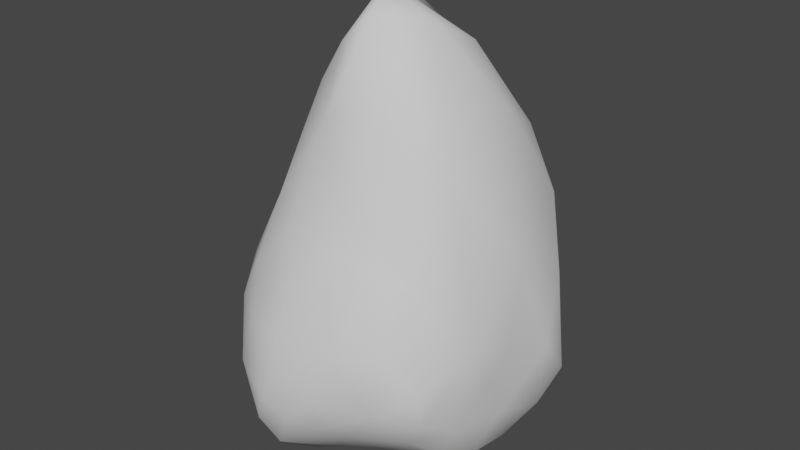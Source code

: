 # Source: Rock2.blend  (saved by Blender 2.93.20; exported with 4.5.12 LTS)
import bpy
from mathutils import Matrix  # noqa: F401  (used for matrix-valued properties, if any)

bpy.ops.wm.read_factory_settings(use_empty=True)
scene = bpy.context.scene
scene.name = 'Scene'

# ---- collections
col_collection = bpy.data.collections.new('Collection'); scene.collection.children.link(col_collection)

# ---- materials (node trees are filled in below, after node groups)
mat_rock = bpy.data.materials.new('Rock')
mat_rock.use_transparent_shadow = False

# ---- material node trees

# ---- world
world_world = bpy.data.worlds.new('World'); scene.world = world_world
world_world.use_nodes = True; world_world.node_tree.nodes.clear()
_N = world_world.node_tree.nodes; _L = world_world.node_tree.links
n0 = _N.new('ShaderNodeOutputWorld'); n0.name = 'World Output'; n0.location = (300, 300)
n1 = _N.new('ShaderNodeBackground'); n1.name = 'Background'; n1.location = (10, 300)
n1.inputs[0].default_value = (0.05088, 0.05088, 0.05088, 1.0)
_L.new(n1.outputs[0], n0.inputs[0])
n0.is_active_output = True
world_world.color = (0.05088, 0.05088, 0.05088)
world_world.use_sun_shadow = False
world_world.sun_shadow_jitter_overblur = 0.0

# ---- meshes
me_cube = bpy.data.meshes.new('Cube')
me_cube.from_pydata([(-0.7022, -0.5912, -0.6385), (-0.4608, 0.5064, -0.5135), (0.224, 0.2867, -0.9574), (-0.2219, 0.3102, -0.8937), (-0.4091, -0.07304, 0.518), (-0.2031, 0.2738, 0.4282), (0.05959, 0.2681, 0.4485), (0.2365, 0.298, -0.2191), (0.3897, -0.2045, -0.9082), (0.194, 0.1904, 0.4116), (0.242, -0.03049, 0.5435), (0.3711, -0.7511, -0.5488), (-0.627, -0.6434, -0.8766), (-0.4022, -0.7893, -0.9973), (-0.3021, -0.8967, -0.871), (0.004799, -0.785, -0.7707), (-0.04676, -0.8188, 0.1178), (-0.2925, -0.7928, 0.126), (-0.621, -0.6716, -0.1214), (-0.6626, -0.7342, -0.4441), (-0.7142, -0.4221, -0.8467), (-0.6934, -0.4512, -0.1236), (-0.7931, -0.04326, -0.8255), (-0.7118, 0.09984, -0.9154), (-0.8067, -0.03333, -0.5877), (-0.7607, -0.1154, -0.1609), (-0.6872, -0.2124, 0.09482), (-0.6255, -0.05231, 0.1344), (-0.6267, 0.3542, -0.6358), (-0.6315, 0.2151, -0.311), (-0.3484, 0.4386, -0.6118), (-0.4034, 0.4833, -0.202), (-0.1501, 0.4161, 0.01183), (-0.3141, 0.3708, 0.1897), (-0.1529, 0.372, -0.6022), (-0.06376, 0.3526, -0.733), (-0.0337, 0.2831, -0.9613), (0.09084, 0.4, -0.3832), (0.0731, 0.3933, 0.0816), (0.1711, 0.361, -0.7929), (0.2956, 0.2851, -0.6304), (0.3724, 0.2164, -0.8361), (0.3022, 0.2515, -0.007735), (0.4828, 0.113, -0.6691), (0.3909, 0.2062, -0.5053), (0.3463, 0.1691, 0.1417), (0.477, -0.01791, -0.501), (0.4506, 0.08501, -0.1786), (0.4487, -0.01967, -0.8062), (0.441, -0.1927, -0.02659), (0.2964, -0.2234, 0.5257), (0.4366, -0.2994, -0.7095), (0.4444, -0.2775, -0.3915), (0.3104, -0.485, 0.4147), (0.4547, -0.4417, -0.4785), (0.3689, -0.4047, -0.9003), (0.1072, -0.6396, 0.6267), (0.454, -0.5586, -0.2602), (0.3264, -0.5611, -0.8187), (0.4114, -0.5814, -0.6562), (0.3693, -0.7874, -0.4033), (0.2762, -0.7281, 0.02118), (0.1955, -0.8594, -0.5429), (0.2721, -0.8461, -0.259), (0.1531, -0.8317, -0.03692), (0.01575, -0.9223, -0.2814), (-0.04236, -0.9558, -0.5064), (-0.1823, -0.8931, -0.05915), (-0.06049, -0.8992, -0.682), (-0.2106, -1.004, -0.4371), (-0.1865, -0.9619, -0.6605), (-0.2072, -0.9621, -0.2509), (-0.287, -1.002, -0.5667), (-0.3294, -0.9847, -0.705), (-0.4211, -0.8992, -0.286), (-0.5254, -0.8815, -0.5474), (-0.5065, -0.7806, -0.0965), (-0.5976, -0.7832, -0.2907), (-0.5219, -0.8302, -0.8284), (-0.634, -0.7723, -0.6323), (0.1595, 0.2281, -1.023), (-0.3823, 0.3265, -0.7034), (0.104, 0.1393, -1.061), (0.2884, 0.01675, -0.9783), (-0.5048, 0.2447, -0.7536), (-0.07409, 0.06286, -1.051), (0.1403, -0.08004, -1.095), (-0.2839, 0.1194, -0.993), (-0.1467, -0.1755, -1.125), (-0.5686, -0.02572, -1.023), (-0.3495, -0.08236, -1.089), (0.06945, -0.2339, -1.104), (0.2618, -0.2536, -1.031), (-0.4403, -0.2244, -1.104), (-0.6522, -0.3038, -0.9417), (-0.5203, -0.3939, -1.048), (-0.004862, -0.4052, -1.062), (-0.4026, -0.5231, -1.061), (-0.22, -0.4316, -1.08), (-0.5222, -0.649, -0.9953), (0.0281, -0.5939, -0.9289), (0.1994, -0.468, -0.9627), (-0.2908, -0.6809, -1.027), (-0.1482, -0.6858, -0.9488), (0.2381, -0.6856, -0.7375), (-0.09857, 0.1051, 0.7344), (-0.4859, 0.1146, 0.2108), (0.04809, -0.02489, 0.8005), (-0.1709, -0.134, 0.9805), (-0.5828, -0.2406, 0.2839), (-0.2718, -0.1123, 0.7996), (-0.1352, -0.3606, 1.082), (-0.3284, -0.3562, 0.7864), (0.1122, -0.3844, 0.9675), (-0.2082, -0.5392, 0.8698), (-0.5624, -0.51, 0.2088), (-0.02339, -0.579, 1.021), (-0.3302, -0.5299, 0.6835), (-0.4591, -0.3978, 0.5232), (-0.4132, -0.57, 0.4483), (-0.2052, -0.6544, 0.576), (-0.455, -0.679, 0.1834), (-0.0551, -0.7408, 0.3419)], [], [(12, 0, 20), (20, 22, 94), (0, 21, 24), (23, 22, 28), (25, 27, 29), (23, 28, 84), (24, 29, 28), (28, 1, 84), (29, 27, 106), (109, 26, 21), (12, 20, 94), (84, 1, 81), (29, 31, 28), (29, 106, 31), (1, 32, 30), (30, 34, 3), (30, 32, 34), (31, 33, 32), (106, 4, 33), (33, 5, 32), (34, 37, 35), (32, 5, 38), (32, 38, 37), (35, 37, 39), (37, 38, 7), (2, 39, 41), (38, 9, 7), (39, 40, 41), (5, 105, 6), (35, 36, 3), (9, 45, 42), (83, 41, 48), (44, 47, 43), (45, 47, 44), (46, 48, 43), (46, 51, 48), (46, 52, 51), (49, 52, 46), (50, 53, 49), (49, 57, 52), (8, 51, 55), (53, 57, 49), (54, 59, 51), (95, 94, 89, 93), (56, 61, 53), (53, 61, 57), (57, 11, 59), (59, 104, 58), (60, 11, 57), (7, 42, 44), (11, 62, 104), (64, 65, 63), (62, 15, 104), (62, 68, 15), (64, 16, 65), (66, 70, 68), (16, 67, 65), (65, 69, 66), (67, 71, 65), (69, 72, 66), (70, 14, 68), (71, 74, 69), (72, 73, 70), (67, 17, 74), (72, 75, 73), (75, 78, 14), (74, 76, 77), (75, 79, 78), (76, 18, 77), (79, 12, 78), (60, 62, 11), (17, 121, 76), (78, 12, 99), (41, 83, 2), (80, 82, 36), (36, 82, 85), (81, 3, 87), (3, 85, 87), (85, 82, 86), (82, 83, 86), (85, 91, 88), (85, 86, 91), (87, 88, 90), (86, 92, 91), (23, 89, 94), (83, 8, 92), (91, 101, 96), (90, 98, 93), (92, 55, 101), (93, 98, 97), (96, 101, 100), (95, 99, 94), (94, 99, 12), (101, 58, 104), (98, 103, 102), (97, 13, 99), (97, 102, 13), (100, 104, 15), (105, 107, 9), (4, 110, 5), (107, 10, 9), (105, 111, 107), (108, 111, 105), (27, 109, 106), (107, 113, 10), (113, 50, 10), (111, 113, 107), (110, 111, 108), (111, 116, 113), (109, 118, 4), (112, 111, 110), (113, 53, 50), (118, 117, 112), (114, 116, 111), (56, 53, 113), (115, 119, 118), (118, 119, 117), (117, 120, 114), (119, 120, 117), (114, 120, 116), (120, 122, 56), (115, 121, 119), (121, 17, 120), (21, 115, 109), (17, 16, 122), (19, 21, 0), (20, 0, 22), (22, 0, 24), (23, 94, 22), (21, 26, 25), (24, 21, 25), (24, 25, 29), (25, 26, 27), (22, 24, 28), (89, 23, 84), (1, 28, 31), (81, 1, 30), (1, 31, 32), (81, 30, 3), (31, 106, 33), (33, 4, 5), (34, 32, 37), (36, 35, 39), (2, 36, 39), (38, 5, 6), (39, 37, 40), (38, 6, 9), (40, 37, 7), (7, 9, 42), (34, 35, 3), (41, 40, 44), (41, 44, 43), (42, 45, 44), (41, 43, 48), (45, 10, 47), (43, 47, 46), (83, 48, 8), (47, 49, 46), (48, 51, 8), (10, 50, 47), (47, 50, 49), (52, 57, 54), (52, 54, 51), (55, 51, 59), (58, 55, 59), (54, 57, 59), (57, 61, 60), (59, 11, 104), (61, 63, 60), (61, 64, 63), (40, 7, 44), (63, 65, 62), (62, 65, 66), (64, 61, 16), (62, 66, 68), (66, 72, 70), (65, 71, 69), (67, 16, 17), (15, 68, 14), (69, 74, 72), (71, 67, 74), (70, 73, 14), (72, 74, 75), (74, 17, 76), (73, 75, 14), (14, 78, 13), (75, 74, 77), (75, 19, 79), (75, 77, 19), (76, 121, 18), (19, 77, 18), (79, 0, 12), (79, 19, 0), (60, 63, 62), (19, 18, 21), (13, 78, 99), (102, 14, 13), (15, 14, 103), (2, 80, 36), (2, 83, 80), (3, 36, 85), (80, 83, 82), (84, 81, 87), (89, 84, 90), (84, 87, 90), (87, 85, 88), (86, 83, 92), (89, 90, 93), (88, 91, 96), (91, 92, 101), (90, 88, 98), (92, 8, 55), (95, 93, 97), (88, 96, 98), (98, 96, 100), (95, 97, 99), (97, 98, 102), (98, 100, 103), (101, 55, 58), (100, 101, 104), (103, 100, 15), (102, 103, 14), (5, 110, 105), (9, 10, 45), (106, 109, 4), (105, 110, 108), (4, 112, 110), (4, 118, 112), (109, 115, 118), (111, 112, 114), (113, 116, 56), (112, 117, 114), (116, 120, 56), (119, 121, 120), (56, 122, 61), (115, 18, 121), (120, 17, 122), (122, 16, 61), (6, 105, 9), (27, 26, 109), (21, 18, 115)])
me_cube.polygons.foreach_set('use_smooth', [True] * 241)
_uv = me_cube.uv_layers.new(name='UVMap')
_uv.uv.foreach_set('vector', [0.3766, 0.01937, 0.4275, 0.0188, 0.4017, 0.06951, 0.4017, 0.06951, 0.4233, 0.1394, 0.3831, 0.09661, 0.4275, 0.0188, 0.5924, 0.067, 0.4617, 0.146, 0.3935, 0.1484, 0.4233, 0.1394, 0.4261, 0.2216, 0.5414, 0.1551, 0.6078, 0.198, 0.5132, 0.2181, 0.3935, 0.1484, 0.4261, 0.2216, 0.389, 0.2265, 0.4617, 0.146, 0.5132, 0.2181, 0.4261, 0.2216, 0.4261, 0.2216, 0.4577, 0.2826, 0.389, 0.2265, 0.5132, 0.2181, 0.6078, 0.198, 0.6018, 0.2867, 0.625, 0.1471, 0.6077, 0.1575, 0.5924, 0.067, 0.375, 0.03906, 0.4017, 0.06951, 0.3831, 0.09661, 0.389, 0.2265, 0.4577, 0.2826, 0.3915, 0.2849, 0.5132, 0.2181, 0.5164, 0.3017, 0.4261, 0.2216, 0.5132, 0.2181, 0.6018, 0.2867, 0.5164, 0.3017, 0.4577, 0.2826, 0.5393, 0.3564, 0.4189, 0.299, 0.4189, 0.299, 0.429, 0.3419, 0.3782, 0.324, 0.4189, 0.299, 0.5393, 0.3564, 0.429, 0.3419, 0.5164, 0.3017, 0.5813, 0.3348, 0.5393, 0.3564, 0.6018, 0.2867, 0.6241, 0.3317, 0.5813, 0.3348, 0.5813, 0.3348, 0.618, 0.3636, 0.5393, 0.3564, 0.429, 0.3419, 0.4947, 0.4192, 0.41, 0.3696, 0.5393, 0.3564, 0.618, 0.3636, 0.5694, 0.423, 0.5393, 0.3564, 0.5694, 0.423, 0.4947, 0.4192, 0.41, 0.3696, 0.4947, 0.4192, 0.4218, 0.4415, 0.4947, 0.4192, 0.5694, 0.423, 0.5309, 0.4711, 0.3855, 0.4588, 0.4218, 0.4415, 0.4086, 0.5021, 0.5694, 0.423, 0.6283, 0.4902, 0.5309, 0.4711, 0.4218, 0.4415, 0.4479, 0.4935, 0.4086, 0.5021, 0.618, 0.3636, 0.625, 0.4153, 0.6225, 0.4383, 0.41, 0.3696, 0.3764, 0.36, 0.3782, 0.324, 0.6283, 0.4902, 0.5918, 0.5478, 0.5737, 0.5161, 0.364, 0.5729, 0.4086, 0.5021, 0.4296, 0.5797, 0.4666, 0.5359, 0.5254, 0.5759, 0.447, 0.5603, 0.5918, 0.5478, 0.5254, 0.5759, 0.4666, 0.5359, 0.4868, 0.5757, 0.4296, 0.5797, 0.447, 0.5603, 0.4868, 0.5757, 0.4163, 0.6515, 0.4296, 0.5797, 0.4868, 0.5757, 0.48, 0.6464, 0.4163, 0.6515, 0.5386, 0.6373, 0.48, 0.6464, 0.4868, 0.5757, 0.6155, 0.6061, 0.6092, 0.6605, 0.5386, 0.6373, 0.5386, 0.6373, 0.5302, 0.7004, 0.48, 0.6464, 0.3978, 0.6162, 0.4163, 0.6515, 0.365, 0.6466, 0.6092, 0.6605, 0.5302, 0.7004, 0.5386, 0.6373, 0.4823, 0.6828, 0.437, 0.723, 0.4163, 0.6515, 0.1612, 0.6619, 0.1324, 0.6551, 0.1434, 0.6098, 0.1768, 0.6276, 0.6589, 0.6779, 0.5989, 0.7267, 0.6092, 0.6605, 0.6092, 0.6605, 0.5989, 0.7267, 0.5302, 0.7004, 0.5302, 0.7004, 0.4762, 0.7459, 0.437, 0.723, 0.437, 0.723, 0.3824, 0.7661, 0.3706, 0.7137, 0.5035, 0.7429, 0.4762, 0.7459, 0.5302, 0.7004, 0.5309, 0.4711, 0.5737, 0.5161, 0.4666, 0.5359, 0.4762, 0.7459, 0.4691, 0.7759, 0.3824, 0.7661, 0.5885, 0.7732, 0.5323, 0.8039, 0.5534, 0.7534, 0.4691, 0.7759, 0.3946, 0.8163, 0.3824, 0.7661, 0.4691, 0.7759, 0.4303, 0.8274, 0.3946, 0.8163, 0.5885, 0.7732, 0.6213, 0.8332, 0.5323, 0.8039, 0.4831, 0.8126, 0.4591, 0.8422, 0.4303, 0.8274, 0.6213, 0.8332, 0.592, 0.8451, 0.5323, 0.8039, 0.5323, 0.8039, 0.5145, 0.8561, 0.4831, 0.8126, 0.592, 0.8451, 0.5561, 0.8516, 0.5323, 0.8039, 0.5145, 0.8561, 0.4866, 0.8702, 0.4831, 0.8126, 0.4591, 0.8422, 0.4019, 0.8994, 0.4303, 0.8274, 0.5561, 0.8516, 0.5531, 0.8987, 0.5145, 0.8561, 0.4866, 0.8702, 0.4502, 0.8871, 0.4591, 0.8422, 0.592, 0.8451, 0.616, 0.873, 0.5531, 0.8987, 0.4866, 0.8702, 0.5003, 0.929, 0.4502, 0.8871, 0.5003, 0.929, 0.4201, 0.9429, 0.4019, 0.8994, 0.5531, 0.8987, 0.6009, 0.9201, 0.5719, 0.9509, 0.5003, 0.929, 0.472, 0.9653, 0.4201, 0.9429, 0.6009, 0.9201, 0.6109, 0.9846, 0.5719, 0.9509, 0.472, 0.9653, 0.3774, 0.9685, 0.4201, 0.9429, 0.5035, 0.7429, 0.4691, 0.7759, 0.4762, 0.7459, 0.616, 0.873, 0.6246, 0.922, 0.6009, 0.9201, 0.4201, 0.9429, 0.3774, 0.9685, 0.375, 0.9371, 0.3492, 0.5013, 0.364, 0.5729, 0.3191, 0.5023, 0.3074, 0.517, 0.296, 0.5358, 0.2428, 0.523, 0.2428, 0.523, 0.296, 0.5358, 0.2457, 0.562, 0.1631, 0.5078, 0.2105, 0.5249, 0.2099, 0.5737, 0.2105, 0.5249, 0.2457, 0.562, 0.2099, 0.5737, 0.2457, 0.562, 0.296, 0.5358, 0.2989, 0.6081, 0.296, 0.5358, 0.364, 0.5729, 0.2989, 0.6081, 0.2457, 0.562, 0.2831, 0.6196, 0.2374, 0.6293, 0.2457, 0.562, 0.2989, 0.6081, 0.2831, 0.6196, 0.2099, 0.5737, 0.2374, 0.6293, 0.2141, 0.6213, 0.2989, 0.6081, 0.3297, 0.629, 0.2831, 0.6196, 0.1238, 0.6108, 0.1434, 0.6098, 0.1324, 0.6551, 0.364, 0.5729, 0.3978, 0.6162, 0.3297, 0.629, 0.2831, 0.6196, 0.3123, 0.6608, 0.2725, 0.66, 0.2141, 0.6213, 0.2317, 0.6765, 0.1768, 0.6276, 0.3297, 0.629, 0.365, 0.6466, 0.3123, 0.6608, 0.1768, 0.6276, 0.2317, 0.6765, 0.1905, 0.6864, 0.2725, 0.66, 0.3123, 0.6608, 0.2923, 0.6944, 0.1612, 0.6619, 0.1802, 0.7369, 0.1324, 0.6551, 0.1324, 0.6551, 0.1802, 0.7369, 0.1437, 0.7317, 0.3123, 0.6608, 0.3706, 0.7137, 0.3375, 0.7405, 0.2317, 0.6765, 0.2621, 0.7192, 0.224, 0.7148, 0.1905, 0.6864, 0.2083, 0.7498, 0.1802, 0.7369, 0.1905, 0.6864, 0.224, 0.7148, 0.2083, 0.7498, 0.2923, 0.6944, 0.3375, 0.7405, 0.2994, 0.7466, 0.74, 0.5171, 0.6924, 0.5385, 0.6477, 0.5083, 0.8135, 0.5751, 0.7684, 0.5717, 0.779, 0.5044, 0.6924, 0.5385, 0.6308, 0.5617, 0.6283, 0.4902, 0.74, 0.5171, 0.7372, 0.6044, 0.6924, 0.5385, 0.7446, 0.5655, 0.7372, 0.6044, 0.74, 0.5171, 0.8716, 0.5393, 0.8441, 0.6044, 0.8495, 0.5202, 0.6924, 0.5385, 0.6704, 0.6082, 0.6308, 0.5617, 0.6704, 0.6082, 0.6155, 0.6061, 0.6308, 0.5617, 0.7372, 0.6044, 0.6704, 0.6082, 0.6924, 0.5385, 0.7684, 0.5717, 0.7372, 0.6044, 0.7446, 0.5655, 0.7372, 0.6044, 0.6966, 0.6433, 0.6704, 0.6082, 0.8441, 0.6044, 0.8062, 0.6378, 0.8135, 0.5751, 0.7912, 0.6017, 0.7372, 0.6044, 0.7684, 0.5717, 0.6704, 0.6082, 0.6092, 0.6605, 0.6155, 0.6061, 0.8062, 0.6378, 0.7642, 0.6602, 0.7912, 0.6017, 0.7418, 0.6676, 0.6966, 0.6433, 0.7372, 0.6044, 0.6589, 0.6779, 0.6092, 0.6605, 0.6704, 0.6082, 0.8457, 0.6717, 0.7935, 0.6874, 0.8062, 0.6378, 0.8062, 0.6378, 0.7935, 0.6874, 0.7642, 0.6602, 0.7642, 0.6602, 0.731, 0.6979, 0.7418, 0.6676, 0.7935, 0.6874, 0.731, 0.6979, 0.7642, 0.6602, 0.7418, 0.6676, 0.731, 0.6979, 0.6966, 0.6433, 0.731, 0.6979, 0.7173, 0.7255, 0.6589, 0.6779, 0.8457, 0.6717, 0.793, 0.7321, 0.7935, 0.6874, 0.793, 0.7321, 0.7506, 0.7466, 0.731, 0.6979, 0.875, 0.6347, 0.8457, 0.6717, 0.8441, 0.6044, 0.7506, 0.7466, 0.7095, 0.7487, 0.7173, 0.7255, 0.5022, 0.001971, 0.5924, 0.067, 0.4275, 0.0188, 0.4017, 0.06951, 0.4275, 0.0188, 0.4233, 0.1394, 0.4233, 0.1394, 0.4275, 0.0188, 0.4617, 0.146, 0.3935, 0.1484, 0.3831, 0.09661, 0.4233, 0.1394, 0.5924, 0.067, 0.6077, 0.1575, 0.5414, 0.1551, 0.4617, 0.146, 0.5924, 0.067, 0.5414, 0.1551, 0.4617, 0.146, 0.5414, 0.1551, 0.5132, 0.2181, 0.5414, 0.1551, 0.6077, 0.1575, 0.6078, 0.198, 0.4233, 0.1394, 0.4617, 0.146, 0.4261, 0.2216, 0.375, 0.1528, 0.3935, 0.1484, 0.389, 0.2265, 0.4577, 0.2826, 0.4261, 0.2216, 0.5164, 0.3017, 0.3915, 0.2849, 0.4577, 0.2826, 0.4189, 0.299, 0.4577, 0.2826, 0.5164, 0.3017, 0.5393, 0.3564, 0.3915, 0.2849, 0.4189, 0.299, 0.3782, 0.324, 0.5164, 0.3017, 0.6018, 0.2867, 0.5813, 0.3348, 0.5813, 0.3348, 0.6241, 0.3317, 0.618, 0.3636, 0.429, 0.3419, 0.5393, 0.3564, 0.4947, 0.4192, 0.3764, 0.36, 0.41, 0.3696, 0.4218, 0.4415, 0.3855, 0.4588, 0.3764, 0.36, 0.4218, 0.4415, 0.5694, 0.423, 0.618, 0.3636, 0.6225, 0.4383, 0.4218, 0.4415, 0.4947, 0.4192, 0.4479, 0.4935, 0.5694, 0.423, 0.6225, 0.4383, 0.6283, 0.4902, 0.4479, 0.4935, 0.4947, 0.4192, 0.5309, 0.4711, 0.5309, 0.4711, 0.6283, 0.4902, 0.5737, 0.5161, 0.429, 0.3419, 0.41, 0.3696, 0.3782, 0.324, 0.4086, 0.5021, 0.4479, 0.4935, 0.4666, 0.5359, 0.4086, 0.5021, 0.4666, 0.5359, 0.447, 0.5603, 0.5737, 0.5161, 0.5918, 0.5478, 0.4666, 0.5359, 0.4086, 0.5021, 0.447, 0.5603, 0.4296, 0.5797, 0.5918, 0.5478, 0.6308, 0.5617, 0.5254, 0.5759, 0.447, 0.5603, 0.5254, 0.5759, 0.4868, 0.5757, 0.364, 0.5729, 0.4296, 0.5797, 0.3978, 0.6162, 0.5254, 0.5759, 0.5386, 0.6373, 0.4868, 0.5757, 0.4296, 0.5797, 0.4163, 0.6515, 0.3978, 0.6162, 0.6308, 0.5617, 0.6155, 0.6061, 0.5254, 0.5759, 0.5254, 0.5759, 0.6155, 0.6061, 0.5386, 0.6373, 0.48, 0.6464, 0.5302, 0.7004, 0.4823, 0.6828, 0.48, 0.6464, 0.4823, 0.6828, 0.4163, 0.6515, 0.365, 0.6466, 0.4163, 0.6515, 0.437, 0.723, 0.3706, 0.7137, 0.365, 0.6466, 0.437, 0.723, 0.4823, 0.6828, 0.5302, 0.7004, 0.437, 0.723, 0.5302, 0.7004, 0.5989, 0.7267, 0.5035, 0.7429, 0.437, 0.723, 0.4762, 0.7459, 0.3824, 0.7661, 0.5989, 0.7267, 0.5534, 0.7534, 0.5035, 0.7429, 0.5989, 0.7267, 0.5885, 0.7732, 0.5534, 0.7534, 0.4479, 0.4935, 0.5309, 0.4711, 0.4666, 0.5359, 0.5534, 0.7534, 0.5323, 0.8039, 0.4691, 0.7759, 0.4691, 0.7759, 0.5323, 0.8039, 0.4831, 0.8126, 0.5885, 0.7732, 0.6186, 0.7429, 0.6213, 0.8332, 0.4691, 0.7759, 0.4831, 0.8126, 0.4303, 0.8274, 0.4831, 0.8126, 0.4866, 0.8702, 0.4591, 0.8422, 0.5323, 0.8039, 0.5561, 0.8516, 0.5145, 0.8561, 0.592, 0.8451, 0.6213, 0.8332, 0.616, 0.873, 0.3946, 0.8163, 0.4303, 0.8274, 0.4019, 0.8994, 0.5145, 0.8561, 0.5531, 0.8987, 0.4866, 0.8702, 0.5561, 0.8516, 0.592, 0.8451, 0.5531, 0.8987, 0.4591, 0.8422, 0.4502, 0.8871, 0.4019, 0.8994, 0.4866, 0.8702, 0.5531, 0.8987, 0.5003, 0.929, 0.5531, 0.8987, 0.616, 0.873, 0.6009, 0.9201, 0.4502, 0.8871, 0.5003, 0.929, 0.4019, 0.8994, 0.4019, 0.8994, 0.4201, 0.9429, 0.3827, 0.9146, 0.5003, 0.929, 0.5531, 0.8987, 0.5719, 0.9509, 0.5003, 0.929, 0.5152, 0.986, 0.472, 0.9653, 0.5003, 0.929, 0.5719, 0.9509, 0.5152, 0.986, 0.6009, 0.9201, 0.6246, 0.922, 0.6109, 0.9846, 0.5152, 0.986, 0.5719, 0.9509, 0.6109, 0.9846, 0.472, 0.9653, 0.4302, 0.9931, 0.3774, 0.9685, 0.472, 0.9653, 0.5152, 0.986, 0.4302, 0.9931, 0.5035, 0.7429, 0.5534, 0.7534, 0.4691, 0.7759, 0.5152, 0.986, 0.6109, 0.9846, 0.5602, 1.0, 0.3827, 0.9146, 0.4201, 0.9429, 0.375, 0.9371, 0.378, 0.8984, 0.4019, 0.8994, 0.3827, 0.9146, 0.3946, 0.8163, 0.4019, 0.8994, 0.375, 0.8625, 0.3191, 0.5023, 0.3074, 0.517, 0.2428, 0.523, 0.3191, 0.5023, 0.364, 0.5729, 0.3074, 0.517, 0.2105, 0.5249, 0.2428, 0.523, 0.2457, 0.562, 0.3074, 0.517, 0.364, 0.5729, 0.296, 0.5358, 0.1354, 0.5371, 0.1631, 0.5078, 0.2099, 0.5737, 0.1434, 0.6098, 0.1354, 0.5371, 0.2141, 0.6213, 0.1354, 0.5371, 0.2099, 0.5737, 0.2141, 0.6213, 0.2099, 0.5737, 0.2457, 0.562, 0.2374, 0.6293, 0.2989, 0.6081, 0.364, 0.5729, 0.3297, 0.629, 0.1434, 0.6098, 0.2141, 0.6213, 0.1768, 0.6276, 0.2374, 0.6293, 0.2831, 0.6196, 0.2725, 0.66, 0.2831, 0.6196, 0.3297, 0.629, 0.3123, 0.6608, 0.2141, 0.6213, 0.2374, 0.6293, 0.2317, 0.6765, 0.3297, 0.629, 0.3978, 0.6162, 0.365, 0.6466, 0.1612, 0.6619, 0.1768, 0.6276, 0.1905, 0.6864, 0.2374, 0.6293, 0.2725, 0.66, 0.2317, 0.6765, 0.2317, 0.6765, 0.2725, 0.66, 0.2923, 0.6944, 0.1612, 0.6619, 0.1905, 0.6864, 0.1802, 0.7369, 0.1905, 0.6864, 0.2317, 0.6765, 0.224, 0.7148, 0.2317, 0.6765, 0.2923, 0.6944, 0.2621, 0.7192, 0.3123, 0.6608, 0.365, 0.6466, 0.3706, 0.7137, 0.2923, 0.6944, 0.3123, 0.6608, 0.3375, 0.7405, 0.2621, 0.7192, 0.2923, 0.6944, 0.2994, 0.7466, 0.224, 0.7148, 0.2621, 0.7192, 0.2438, 0.75, 0.7543, 0.5039, 0.7684, 0.5717, 0.74, 0.5171, 0.6283, 0.4902, 0.6308, 0.5617, 0.5918, 0.5478, 0.8495, 0.5202, 0.8441, 0.6044, 0.8135, 0.5751, 0.74, 0.5171, 0.7684, 0.5717, 0.7446, 0.5655, 0.8135, 0.5751, 0.7912, 0.6017, 0.7684, 0.5717, 0.8135, 0.5751, 0.8062, 0.6378, 0.7912, 0.6017, 0.8441, 0.6044, 0.8457, 0.6717, 0.8062, 0.6378, 0.7372, 0.6044, 0.7912, 0.6017, 0.7418, 0.6676, 0.6704, 0.6082, 0.6966, 0.6433, 0.6589, 0.6779, 0.7912, 0.6017, 0.7642, 0.6602, 0.7418, 0.6676, 0.6966, 0.6433, 0.731, 0.6979, 0.6589, 0.6779, 0.7935, 0.6874, 0.793, 0.7321, 0.731, 0.6979, 0.6589, 0.6779, 0.7173, 0.7255, 0.5989, 0.7267, 0.8457, 0.6717, 0.8592, 0.7406, 0.793, 0.7321, 0.731, 0.6979, 0.7506, 0.7466, 0.7173, 0.7255, 0.7173, 0.7255, 0.7095, 0.7487, 0.5989, 0.7267, 0.6859, 0.5, 0.74, 0.5171, 0.6477, 0.5083, 0.8716, 0.5393, 0.875, 0.5938, 0.8441, 0.6044, 0.875, 0.7053, 0.8592, 0.7406, 0.8457, 0.6717])
me_cube.materials.append(mat_rock)
me_cube.use_remesh_fix_poles = True
me_cube.use_remesh_preserve_attributes = False
me_cube.update()

# ---- objects
ob_cube = bpy.data.objects.new('Cube', me_cube)

# ---- transforms, parenting, visibility, modifiers, constraints
ob_cube.location = (0.0, 0.0, 0.0)

# ---- collection membership
col_collection.objects.link(ob_cube)

# ---- scene / render settings (as saved in the file)
scene.frame_start = 1; scene.frame_end = 250; scene.frame_set(1)
scene.render.engine = 'BLENDER_EEVEE_NEXT'
scene.cycles.use_denoising = False
scene.cycles.samples = 128
scene.cycles.sampling_pattern = 'TABULATED_SOBOL'
scene.cycles.use_adaptive_sampling = False
scene.cycles.use_light_tree = False
scene.view_settings.view_transform = 'Filmic'
bpy.context.view_layer.update()

# ---- added for rendering (the .blend has no active camera and no usable light): camera, sun
cam_auto = bpy.data.cameras.new('AutoCamera')
cam_auto.lens = 50.0
cam_auto.sensor_width = 36.0
cam_auto.clip_end = 1000.0
ob_auto_camera = bpy.data.objects.new('AutoCamera', cam_auto)
scene.collection.objects.link(ob_auto_camera)
ob_auto_camera.location = (2.585, -3.54525, 2.1763)
ob_auto_camera.rotation_euler = (1.09748, -7.21219e-08, 0.694738)
scene.camera = ob_auto_camera
light_auto_sun = bpy.data.lights.new('AutoSun', 'SUN')
light_auto_sun.energy = 3.0
light_auto_sun.angle = 0.0523599
ob_auto_sun = bpy.data.objects.new('AutoSun', light_auto_sun)
scene.collection.objects.link(ob_auto_sun)
ob_auto_sun.rotation_euler = (0.872665, 0.174533, 0.523599)
bpy.context.view_layer.update()
